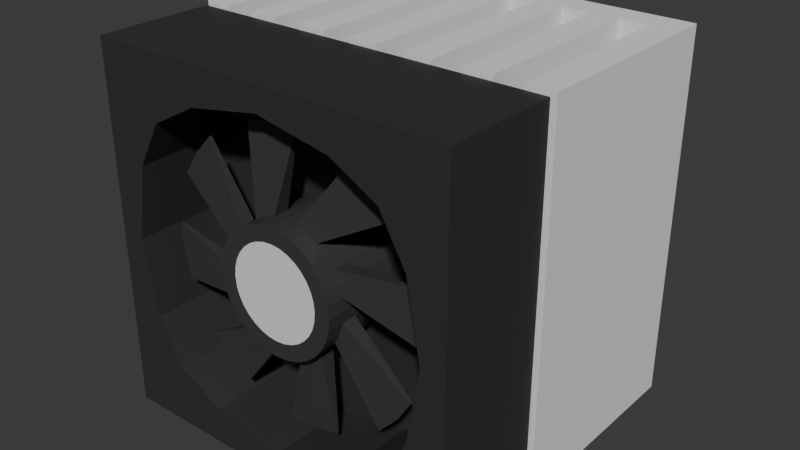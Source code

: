 # Source: cpu_fan01.blend  (saved by Blender 4.3.34; exported with 4.5.12 LTS)
import bpy
from mathutils import Matrix  # noqa: F401  (used for matrix-valued properties, if any)

bpy.ops.wm.read_factory_settings(use_empty=True)
scene = bpy.context.scene
scene.name = 'Scene'

# ---- collections
col_collection = bpy.data.collections.new('Collection'); scene.collection.children.link(col_collection)

# ---- materials (node trees are filled in below, after node groups)
mat_material_001 = bpy.data.materials.new('Material.001')
mat_material = bpy.data.materials.new('Material')
mat_material_002 = bpy.data.materials.new('Material.002')

# ---- material node trees
mat_material_001.use_nodes = True; mat_material_001.node_tree.nodes.clear()
_N = mat_material_001.node_tree.nodes; _L = mat_material_001.node_tree.links
n0 = _N.new('ShaderNodeBsdfPrincipled'); n0.name = 'Principled BSDF'; n0.location = (10, 300)
n0.inputs[0].default_value = (0.0339, 0.0339, 0.0339, 1.0)
n1 = _N.new('ShaderNodeOutputMaterial'); n1.name = 'Material Output'; n1.location = (300, 300)
_L.new(n0.outputs[0], n1.inputs[0])
n1.is_active_output = True
mat_material.use_nodes = True; mat_material.node_tree.nodes.clear()
_N = mat_material.node_tree.nodes; _L = mat_material.node_tree.links
n0 = _N.new('ShaderNodeBsdfPrincipled'); n0.name = 'Principled BSDF'; n0.location = (10, 300)
n0.inputs[0].default_value = (0.04477, 0.04477, 0.04477, 1.0)
n1 = _N.new('ShaderNodeOutputMaterial'); n1.name = 'Material Output'; n1.location = (300, 300)
_L.new(n0.outputs[0], n1.inputs[0])
n1.is_active_output = True
mat_material_002.use_nodes = True; mat_material_002.node_tree.nodes.clear()
_N = mat_material_002.node_tree.nodes; _L = mat_material_002.node_tree.links
n0 = _N.new('ShaderNodeBsdfPrincipled'); n0.name = 'Principled BSDF'; n0.location = (10, 300)
n1 = _N.new('ShaderNodeOutputMaterial'); n1.name = 'Material Output'; n1.location = (300, 300)
_L.new(n0.outputs[0], n1.inputs[0])
n1.is_active_output = True

# ---- world
world_world = bpy.data.worlds.new('World'); scene.world = world_world
world_world.use_nodes = True; world_world.node_tree.nodes.clear()
_N = world_world.node_tree.nodes; _L = world_world.node_tree.links
n0 = _N.new('ShaderNodeOutputWorld'); n0.name = 'World Output'; n0.location = (300, 300)
n1 = _N.new('ShaderNodeBackground'); n1.name = 'Background'; n1.location = (10, 300)
n1.inputs[0].default_value = (0.05088, 0.05088, 0.05088, 1.0)
_L.new(n1.outputs[0], n0.inputs[0])
n0.is_active_output = True
world_world.color = (0.05088, 0.05088, 0.05088)
world_world.sun_shadow_jitter_overblur = 0.0

# ---- meshes
me_cube = bpy.data.meshes.new('Cube')
me_cube.from_pydata([(-1.0, 0.004135, -1.0), (-1.0, 0.004135, 1.0), (-1.0, 0.1517, -1.0), (-1.0, 0.1517, 1.0), (1.0, 0.004135, -1.0), (1.0, 0.004135, 1.0), (1.0, 0.1517, -1.0), (1.0, 0.1517, 1.0), (0.8462, 0.1517, -1.0), (0.6923, 0.1517, -1.0), (0.5385, 0.1517, -1.0), (0.3846, 0.1517, -1.0), (0.2308, 0.1517, -1.0), (0.07692, 0.1517, -1.0), (-0.07692, 0.1517, -1.0), (-0.2308, 0.1517, -1.0), (-0.3846, 0.1517, -1.0), (-0.5385, 0.1517, -1.0), (-0.6923, 0.1517, -1.0), (-0.8462, 0.1517, -1.0), (-0.8462, 0.1517, 1.0), (-0.6923, 0.1517, 1.0), (-0.5385, 0.1517, 1.0), (-0.3846, 0.1517, 1.0), (-0.2308, 0.1517, 1.0), (-0.07692, 0.1517, 1.0), (0.07692, 0.1517, 1.0), (0.2308, 0.1517, 1.0), (0.3846, 0.1517, 1.0), (0.5385, 0.1517, 1.0), (0.6923, 0.1517, 1.0), (0.8462, 0.1517, 1.0), (-0.8462, 0.004135, -1.0), (-0.6923, 0.004135, -1.0), (-0.5385, 0.004135, -1.0), (-0.3846, 0.004135, -1.0), (-0.2308, 0.004135, -1.0), (-0.07692, 0.004135, -1.0), (0.07692, 0.004135, -1.0), (0.2308, 0.004135, -1.0), (0.3846, 0.004135, -1.0), (0.5385, 0.004135, -1.0), (0.6923, 0.004135, -1.0), (0.8462, 0.004135, -1.0), (0.8462, 0.004135, 1.0), (0.6923, 0.004135, 1.0), (0.5385, 0.004135, 1.0), (0.3846, 0.004135, 1.0), (0.2308, 0.004135, 1.0), (0.07692, 0.004135, 1.0), (-0.07692, 0.004135, 1.0), (-0.2308, 0.004135, 1.0), (-0.3846, 0.004135, 1.0), (-0.5385, 0.004135, 1.0), (-0.6923, 0.004135, 1.0), (-0.8462, 0.004135, 1.0), (-1.0, -0.9452, -1.0), (-1.0, -0.9452, 1.0), (1.0, -0.9452, 1.0), (1.0, -0.9452, -1.0), (0.8462, -0.9452, -1.0), (-0.8462, -0.9452, 1.0), (-0.8462, -0.9452, -1.0), (-0.6923, -0.9452, -1.0), (-0.5385, -0.9452, -1.0), (-0.3846, -0.9452, -1.0), (-0.2308, -0.9452, -1.0), (-0.07692, -0.9452, -1.0), (0.07692, -0.9452, -1.0), (0.2308, -0.9452, -1.0), (0.3846, -0.9452, -1.0), (0.5385, -0.9452, -1.0), (0.6923, -0.9452, -1.0), (0.8462, -0.9452, 1.0), (0.6923, -0.9452, 1.0), (0.5385, -0.9452, 1.0), (0.3846, -0.9452, 1.0), (0.2308, -0.9452, 1.0), (0.07692, -0.9452, 1.0), (-0.07692, -0.9452, 1.0), (-0.2308, -0.9452, 1.0), (-0.3846, -0.9452, 1.0), (-0.5385, -0.9452, 1.0), (-0.6923, -0.9452, 1.0)], [], [(0, 1, 3, 2), (8, 31, 7, 6), (6, 7, 5, 4), (45, 46, 75, 74), (8, 6, 4, 43), (20, 3, 1, 55), (7, 31, 44, 5), (31, 30, 45, 44), (30, 29, 46, 45), (29, 28, 47, 46), (28, 27, 48, 47), (27, 26, 49, 48), (26, 25, 50, 49), (25, 24, 51, 50), (24, 23, 52, 51), (23, 22, 53, 52), (22, 21, 54, 53), (21, 20, 55, 54), (2, 19, 32, 0), (19, 18, 33, 32), (18, 17, 34, 33), (17, 16, 35, 34), (16, 15, 36, 35), (15, 14, 37, 36), (14, 13, 38, 37), (13, 12, 39, 38), (12, 11, 40, 39), (11, 10, 41, 40), (10, 9, 42, 41), (9, 8, 43, 42), (50, 37, 67, 79), (43, 44, 45, 42), (0, 32, 62, 56), (41, 46, 47, 40), (4, 5, 58, 59), (39, 48, 49, 38), (38, 49, 78, 68), (37, 50, 51, 36), (5, 44, 73, 58), (35, 52, 53, 34), (48, 39, 69, 77), (33, 54, 55, 32), (2, 3, 20, 19), (19, 20, 21, 18), (18, 21, 22, 17), (17, 22, 23, 16), (16, 23, 24, 15), (15, 24, 25, 14), (14, 25, 26, 13), (13, 26, 27, 12), (12, 27, 28, 11), (11, 28, 29, 10), (10, 29, 30, 9), (9, 30, 31, 8), (62, 61, 57, 56), (59, 58, 73, 60), (72, 74, 75, 71), (70, 76, 77, 69), (68, 78, 79, 67), (66, 80, 81, 65), (64, 82, 83, 63), (43, 4, 59, 60), (36, 51, 80, 66), (55, 1, 57, 61), (33, 34, 64, 63), (52, 35, 65, 81), (47, 48, 77, 76), (34, 53, 82, 64), (35, 36, 66, 65), (54, 33, 63, 83), (49, 50, 79, 78), (1, 0, 56, 57), (32, 55, 61, 62), (37, 38, 68, 67), (51, 52, 81, 80), (44, 43, 60, 73), (39, 40, 70, 69), (53, 54, 83, 82), (42, 45, 74, 72), (46, 41, 71, 75), (41, 42, 72, 71), (40, 47, 76, 70)])
_uv = me_cube.uv_layers.new(name='UVMap')
_uv.uv.foreach_set('vector', [0.375, 0.0, 0.625, 0.0, 0.625, 0.25, 0.375, 0.25, 0.375, 0.4808, 0.625, 0.4808, 0.625, 0.5, 0.375, 0.5, 0.375, 0.5, 0.625, 0.5, 0.625, 0.75, 0.375, 0.75, 0.6635, 0.75, 0.6827, 0.75, 0.6827, 0.75, 0.6635, 0.75, 0.3558, 0.5, 0.375, 0.5, 0.375, 0.75, 0.3558, 0.75, 0.8558, 0.5, 0.875, 0.5, 0.875, 0.75, 0.8558, 0.75, 0.625, 0.5, 0.6442, 0.5, 0.6442, 0.75, 0.625, 0.75, 0.6442, 0.5, 0.6635, 0.5, 0.6635, 0.75, 0.6442, 0.75, 0.6635, 0.5, 0.6827, 0.5, 0.6827, 0.75, 0.6635, 0.75, 0.6827, 0.5, 0.7019, 0.5, 0.7019, 0.75, 0.6827, 0.75, 0.7019, 0.5, 0.7212, 0.5, 0.7212, 0.75, 0.7019, 0.75, 0.7212, 0.5, 0.7404, 0.5, 0.7404, 0.75, 0.7212, 0.75, 0.7404, 0.5, 0.7596, 0.5, 0.7596, 0.75, 0.7404, 0.75, 0.7596, 0.5, 0.7788, 0.5, 0.7788, 0.75, 0.7596, 0.75, 0.7788, 0.5, 0.7981, 0.5, 0.7981, 0.75, 0.7788, 0.75, 0.7981, 0.5, 0.8173, 0.5, 0.8173, 0.75, 0.7981, 0.75, 0.8173, 0.5, 0.8365, 0.5, 0.8365, 0.75, 0.8173, 0.75, 0.8365, 0.5, 0.8558, 0.5, 0.8558, 0.75, 0.8365, 0.75, 0.125, 0.5, 0.1442, 0.5, 0.1442, 0.75, 0.125, 0.75, 0.1442, 0.5, 0.1635, 0.5, 0.1635, 0.75, 0.1442, 0.75, 0.1635, 0.5, 0.1827, 0.5, 0.1827, 0.75, 0.1635, 0.75, 0.1827, 0.5, 0.2019, 0.5, 0.2019, 0.75, 0.1827, 0.75, 0.2019, 0.5, 0.2212, 0.5, 0.2212, 0.75, 0.2019, 0.75, 0.2212, 0.5, 0.2404, 0.5, 0.2404, 0.75, 0.2212, 0.75, 0.2404, 0.5, 0.2596, 0.5, 0.2596, 0.75, 0.2404, 0.75, 0.2596, 0.5, 0.2788, 0.5, 0.2788, 0.75, 0.2596, 0.75, 0.2788, 0.5, 0.2981, 0.5, 0.2981, 0.75, 0.2788, 0.75, 0.2981, 0.5, 0.3173, 0.5, 0.3173, 0.75, 0.2981, 0.75, 0.3173, 0.5, 0.3365, 0.5, 0.3365, 0.75, 0.3173, 0.75, 0.3365, 0.5, 0.3558, 0.5, 0.3558, 0.75, 0.3365, 0.75, 0.625, 0.8846, 0.375, 0.8846, 0.375, 0.8846, 0.625, 0.8846, 0.375, 0.7692, 0.625, 0.7692, 0.625, 0.7885, 0.375, 0.7885, 0.125, 0.75, 0.1442, 0.75, 0.1442, 0.75, 0.125, 0.75, 0.375, 0.8077, 0.625, 0.8077, 0.625, 0.8269, 0.375, 0.8269, 0.375, 0.75, 0.625, 0.75, 0.625, 0.75, 0.375, 0.75, 0.375, 0.8462, 0.625, 0.8462, 0.625, 0.8654, 0.375, 0.8654, 0.375, 0.8654, 0.625, 0.8654, 0.625, 0.8654, 0.375, 0.8654, 0.375, 0.8846, 0.625, 0.8846, 0.625, 0.9038, 0.375, 0.9038, 0.625, 0.75, 0.6442, 0.75, 0.6442, 0.75, 0.625, 0.75, 0.375, 0.9231, 0.625, 0.9231, 0.625, 0.9423, 0.375, 0.9423, 0.625, 0.8462, 0.375, 0.8462, 0.375, 0.8462, 0.625, 0.8462, 0.375, 0.9615, 0.625, 0.9615, 0.625, 0.9808, 0.375, 0.9808, 0.375, 0.25, 0.625, 0.25, 0.625, 0.2692, 0.375, 0.2692, 0.375, 0.2692, 0.625, 0.2692, 0.625, 0.2885, 0.375, 0.2885, 0.375, 0.2885, 0.625, 0.2885, 0.625, 0.3077, 0.375, 0.3077, 0.375, 0.3077, 0.625, 0.3077, 0.625, 0.3269, 0.375, 0.3269, 0.375, 0.3269, 0.625, 0.3269, 0.625, 0.3462, 0.375, 0.3462, 0.375, 0.3462, 0.625, 0.3462, 0.625, 0.3654, 0.375, 0.3654, 0.375, 0.3654, 0.625, 0.3654, 0.625, 0.3846, 0.375, 0.3846, 0.375, 0.3846, 0.625, 0.3846, 0.625, 0.4038, 0.375, 0.4038, 0.375, 0.4038, 0.625, 0.4038, 0.625, 0.4231, 0.375, 0.4231, 0.375, 0.4231, 0.625, 0.4231, 0.625, 0.4423, 0.375, 0.4423, 0.375, 0.4423, 0.625, 0.4423, 0.625, 0.4615, 0.375, 0.4615, 0.375, 0.4615, 0.625, 0.4615, 0.625, 0.4808, 0.375, 0.4808, 0.375, 0.9808, 0.625, 0.9808, 0.625, 1.0, 0.375, 1.0, 0.375, 0.75, 0.625, 0.75, 0.625, 0.7692, 0.375, 0.7692, 0.375, 0.7885, 0.625, 0.7885, 0.625, 0.8077, 0.375, 0.8077, 0.375, 0.8269, 0.625, 0.8269, 0.625, 0.8462, 0.375, 0.8462, 0.375, 0.8654, 0.625, 0.8654, 0.625, 0.8846, 0.375, 0.8846, 0.375, 0.9038, 0.625, 0.9038, 0.625, 0.9231, 0.375, 0.9231, 0.375, 0.9423, 0.625, 0.9423, 0.625, 0.9615, 0.375, 0.9615, 0.3558, 0.75, 0.375, 0.75, 0.375, 0.75, 0.3558, 0.75, 0.375, 0.9038, 0.625, 0.9038, 0.625, 0.9038, 0.375, 0.9038, 0.8558, 0.75, 0.875, 0.75, 0.875, 0.75, 0.8558, 0.75, 0.1635, 0.75, 0.1827, 0.75, 0.1827, 0.75, 0.1635, 0.75, 0.625, 0.9231, 0.375, 0.9231, 0.375, 0.9231, 0.625, 0.9231, 0.7019, 0.75, 0.7212, 0.75, 0.7212, 0.75, 0.7019, 0.75, 0.375, 0.9423, 0.625, 0.9423, 0.625, 0.9423, 0.375, 0.9423, 0.2019, 0.75, 0.2212, 0.75, 0.2212, 0.75, 0.2019, 0.75, 0.625, 0.9615, 0.375, 0.9615, 0.375, 0.9615, 0.625, 0.9615, 0.7404, 0.75, 0.7596, 0.75, 0.7596, 0.75, 0.7404, 0.75, 0.625, 0.0, 0.375, 0.0, 0.375, 0.0, 0.625, 0.0, 0.375, 0.9808, 0.625, 0.9808, 0.625, 0.9808, 0.375, 0.9808, 0.2404, 0.75, 0.2596, 0.75, 0.2596, 0.75, 0.2404, 0.75, 0.7788, 0.75, 0.7981, 0.75, 0.7981, 0.75, 0.7788, 0.75, 0.625, 0.7692, 0.375, 0.7692, 0.375, 0.7692, 0.625, 0.7692, 0.2788, 0.75, 0.2981, 0.75, 0.2981, 0.75, 0.2788, 0.75, 0.8173, 0.75, 0.8365, 0.75, 0.8365, 0.75, 0.8173, 0.75, 0.375, 0.7885, 0.625, 0.7885, 0.625, 0.7885, 0.375, 0.7885, 0.625, 0.8077, 0.375, 0.8077, 0.375, 0.8077, 0.625, 0.8077, 0.3173, 0.75, 0.3365, 0.75, 0.3365, 0.75, 0.3173, 0.75, 0.375, 0.8269, 0.625, 0.8269, 0.625, 0.8269, 0.375, 0.8269])
me_cube.update()
me_cube_001 = bpy.data.meshes.new('Cube.001')
me_cube_001.from_pydata([(-1.0, -0.519, 1.0), (-1.0, -0.3502, 1.0), (0.0, -0.3502, 1.0), (0.0, -0.519, 1.0), (-1.0, -0.519, 0.0), (-1.0, -0.3502, 0.0), (0.6581, -0.519, -0.6581), (0.0, -0.3502, 0.0), (-0.5062, -0.519, 1.0), (-1.0, -0.519, 0.5177), (1.0, -0.519, 1.0), (1.0, -0.3502, 1.0), (1.0, -0.519, 0.0), (1.0, -0.3502, 0.0), (0.5062, -0.519, 1.0), (1.0, -0.519, 0.5177), (-1.0, -0.519, -1.0), (-1.0, -0.3502, -1.0), (0.0, -0.3502, -1.0), (0.0, -0.519, -1.0), (-0.5062, -0.519, -1.0), (-1.0, -0.519, -0.5177), (1.0, -0.519, -1.0), (1.0, -0.3502, -1.0), (0.5062, -0.519, -1.0), (1.0, -0.519, -0.5177), (-0.7965, -0.519, 0.4123), (-0.4032, -0.519, 0.7965), (3.089e-08, -0.519, 0.8704), (3.089e-08, -0.519, 1.713e-09), (-0.8704, -0.519, 1.713e-09), (0.7965, -0.519, 0.4123), (0.4032, -0.519, 0.7965), (0.8704, -0.519, 1.713e-09), (-0.7965, -0.519, -0.4123), (-0.4032, -0.519, -0.7965), (3.089e-08, -0.519, -0.8704), (0.7965, -0.519, -0.4123), (0.4032, -0.519, -0.7965), (-0.6581, -0.519, 0.6581), (0.6581, -0.519, 0.6581), (-0.6581, -0.519, -0.6581), (-1.0, -0.9856, 0.5177), (-1.0, -0.9856, 1.0), (-0.5062, -0.9856, 1.0), (-0.4032, -0.9856, 0.7965), (-0.8704, -0.9856, 0.8704), (0.0, -0.9856, 1.0), (-1.0, -0.9856, 0.0), (0.8704, -0.9856, 0.8704), (1.0, -0.9856, 1.0), (1.0, -0.9856, 0.5177), (0.5062, -0.9856, 1.0), (0.4032, -0.9856, 0.7965), (1.0, -0.9856, 0.0), (0.4032, -0.9856, -0.7965), (0.5062, -0.9856, -1.0), (-1.0, -0.9856, -0.5177), (-1.0, -0.9856, -1.0), (-0.5062, -0.9856, -1.0), (1.0, -0.9856, -1.0), (0.8704, -0.9856, -0.8704), (0.0, -0.9856, -1.0), (0.8704, -0.9856, 1.713e-09), (1.0, -0.9856, -0.5177), (0.7965, -0.9856, 0.4123), (-0.7965, -0.9856, 0.4123), (3.089e-08, -0.9856, 0.8704), (-0.8704, -0.9856, 1.713e-09), (-0.6581, -0.9856, 0.6581), (0.6581, -0.9856, 0.6581), (-0.7965, -0.9856, -0.4123), (-0.8704, -0.9856, -0.8704), (-0.4032, -0.9856, -0.7965), (3.089e-08, -0.9856, -0.8704), (-0.6581, -0.9856, -0.6581), (0.7965, -0.9856, -0.4123), (0.6581, -0.9856, -0.6581)], [], [(4, 9, 0, 1, 5), (15, 10, 50, 51), (2, 1, 0, 8, 3), (5, 1, 2, 7), (28, 32, 53, 67), (12, 13, 11, 10, 15), (16, 20, 59, 58), (2, 3, 14, 10, 11), (13, 7, 2, 11), (0, 9, 42, 43), (4, 5, 17, 16, 21), (6, 38, 55, 77), (18, 19, 20, 16, 17), (5, 7, 18, 17), (33, 37, 76, 63), (12, 25, 22, 23, 13), (9, 4, 48, 42), (18, 23, 22, 24, 19), (13, 23, 18, 7), (21, 16, 58, 57), (29, 39, 26, 30), (38, 36, 74, 55), (29, 40, 32, 28), (24, 22, 60, 56), (29, 41, 35, 36), (3, 8, 44, 47), (29, 36, 38, 6), (26, 39, 69, 66), (39, 27, 45, 69), (12, 15, 51, 54), (22, 25, 64, 60), (37, 6, 77, 76), (30, 26, 66, 68), (14, 3, 47, 52), (35, 41, 75, 73), (27, 28, 67, 45), (34, 30, 68, 71), (4, 21, 57, 48), (6, 37, 33, 29), (39, 29, 28, 27), (36, 35, 73, 74), (20, 19, 62, 59), (41, 29, 30, 34), (40, 29, 33, 31), (62, 56, 55, 74), (47, 44, 45, 67), (59, 62, 74, 73), (57, 58, 72, 71), (44, 43, 46, 45), (50, 52, 53, 49), (56, 60, 61, 55), (54, 51, 65, 63), (66, 69, 46), (65, 49, 70), (71, 72, 75), (76, 77, 61), (48, 57, 71, 68), (42, 48, 68, 66), (58, 59, 73, 72), (64, 54, 63, 76), (60, 64, 76, 61), (51, 50, 49, 65), (52, 47, 67, 53), (43, 42, 66, 46), (61, 77, 55), (46, 69, 45), (75, 72, 73), (70, 49, 53), (19, 24, 56, 62), (31, 33, 63, 65), (40, 31, 65, 70), (25, 12, 54, 64), (8, 0, 43, 44), (32, 40, 70, 53), (41, 34, 71, 75), (10, 14, 52, 50)])
_uv = me_cube_001.uv_layers.new(name='UVMap')
_uv.uv.foreach_set('vector', [0.5, 0.0, 0.5647, 0.0, 0.625, 0.0, 0.625, 0.25, 0.5, 0.25, 0.5647, 0.0, 0.625, 0.0, 0.625, 0.0, 0.5647, 0.0, 0.75, 0.5, 0.875, 0.5, 0.875, 0.75, 0.8133, 0.75, 0.75, 0.75, 0.5, 0.25, 0.625, 0.25, 0.625, 0.375, 0.5, 0.375, 0.625, 0.875, 0.625, 0.9383, 0.625, 0.9383, 0.625, 0.875, 0.5, 0.0, 0.5, 0.25, 0.625, 0.25, 0.625, 0.0, 0.5647, 0.0, 0.875, 0.75, 0.8133, 0.75, 0.8133, 0.75, 0.875, 0.75, 0.75, 0.5, 0.75, 0.75, 0.8133, 0.75, 0.875, 0.75, 0.875, 0.5, 0.5, 0.25, 0.5, 0.375, 0.625, 0.375, 0.625, 0.25, 0.625, 0.0, 0.5647, 0.0, 0.5647, 0.0, 0.625, 0.0, 0.5, 0.0, 0.5, 0.25, 0.625, 0.25, 0.625, 0.0, 0.5647, 0.0, 0.5945, 0.9695, 0.625, 0.9383, 0.625, 0.9383, 0.5945, 0.9695, 0.75, 0.5, 0.75, 0.75, 0.8133, 0.75, 0.875, 0.75, 0.875, 0.5, 0.5, 0.25, 0.5, 0.375, 0.625, 0.375, 0.625, 0.25, 0.5, 1.0, 0.5647, 1.0, 0.5647, 1.0, 0.5, 1.0, 0.5, 0.0, 0.5647, 0.0, 0.625, 0.0, 0.625, 0.25, 0.5, 0.25, 0.5647, 0.0, 0.5, 0.0, 0.5, 0.0, 0.5647, 0.0, 0.75, 0.5, 0.875, 0.5, 0.875, 0.75, 0.8133, 0.75, 0.75, 0.75, 0.5, 0.25, 0.625, 0.25, 0.625, 0.375, 0.5, 0.375, 0.5647, 0.0, 0.625, 0.0, 0.625, 0.0, 0.5647, 0.0, 0.5, 0.875, 0.5945, 0.9695, 0.5647, 1.0, 0.5, 1.0, 0.625, 0.9383, 0.625, 0.875, 0.625, 0.875, 0.625, 0.9383, 0.5, 0.875, 0.5945, 0.9695, 0.625, 0.9383, 0.625, 0.875, 0.8133, 0.75, 0.875, 0.75, 0.875, 0.75, 0.8133, 0.75, 0.5, 0.875, 0.5945, 0.9695, 0.625, 0.9383, 0.625, 0.875, 0.75, 0.75, 0.8133, 0.75, 0.8133, 0.75, 0.75, 0.75, 0.5, 0.875, 0.625, 0.875, 0.625, 0.9383, 0.5945, 0.9695, 0.5647, 1.0, 0.5945, 0.9695, 0.5945, 0.9695, 0.5647, 1.0, 0.5945, 0.9695, 0.625, 0.9383, 0.625, 0.9383, 0.5945, 0.9695, 0.5, 0.0, 0.5647, 0.0, 0.5647, 0.0, 0.5, 0.0, 0.625, 0.0, 0.5647, 0.0, 0.5647, 0.0, 0.625, 0.0, 0.5647, 1.0, 0.5945, 0.9695, 0.5945, 0.9695, 0.5647, 1.0, 0.5, 1.0, 0.5647, 1.0, 0.5647, 1.0, 0.5, 1.0, 0.8133, 0.75, 0.75, 0.75, 0.75, 0.75, 0.8133, 0.75, 0.625, 0.9383, 0.5945, 0.9695, 0.5945, 0.9695, 0.625, 0.9383, 0.625, 0.9383, 0.625, 0.875, 0.625, 0.875, 0.625, 0.9383, 0.5647, 1.0, 0.5, 1.0, 0.5, 1.0, 0.5647, 1.0, 0.5, 0.0, 0.5647, 0.0, 0.5647, 0.0, 0.5, 0.0, 0.5945, 0.9695, 0.5647, 1.0, 0.5, 1.0, 0.5, 0.875, 0.5945, 0.9695, 0.5, 0.875, 0.625, 0.875, 0.625, 0.9383, 0.625, 0.875, 0.625, 0.9383, 0.625, 0.9383, 0.625, 0.875, 0.8133, 0.75, 0.75, 0.75, 0.75, 0.75, 0.8133, 0.75, 0.5945, 0.9695, 0.5, 0.875, 0.5, 1.0, 0.5647, 1.0, 0.5945, 0.9695, 0.5, 0.875, 0.5, 1.0, 0.5647, 1.0, 0.75, 0.75, 0.8133, 0.75, 0.8133, 0.75, 0.75, 0.75, 0.75, 0.75, 0.8133, 0.75, 0.8133, 0.75, 0.75, 0.75, 0.8133, 0.75, 0.75, 0.75, 0.75, 0.75, 0.8133, 0.75, 0.5647, 0.0, 0.625, 0.0, 0.625, 0.0, 0.5647, 0.0, 0.8133, 0.75, 0.875, 0.75, 0.875, 0.75, 0.8133, 0.75, 0.875, 0.75, 0.8133, 0.75, 0.8133, 0.75, 0.875, 0.75, 0.8133, 0.75, 0.875, 0.75, 0.875, 0.75, 0.8133, 0.75, 0.5, 0.0, 0.5647, 0.0, 0.5647, 0.0, 0.5, 0.0, 0.5647, 1.0, 0.5945, 0.9695, 0.625, 1.0, 0.5647, 1.0, 0.625, 1.0, 0.5945, 0.9695, 0.5647, 1.0, 0.625, 1.0, 0.5945, 0.9695, 0.5647, 1.0, 0.5945, 0.9695, 0.625, 1.0, 0.5, 0.0, 0.5647, 0.0, 0.5647, 0.0, 0.5, 0.0, 0.5647, 0.0, 0.5, 0.0, 0.5, 0.0, 0.5647, 0.0, 0.875, 0.75, 0.8133, 0.75, 0.8133, 0.75, 0.875, 0.75, 0.5647, 0.0, 0.5, 0.0, 0.5, 0.0, 0.5647, 0.0, 0.625, 0.0, 0.5647, 0.0, 0.5647, 0.0, 0.625, 0.0, 0.5647, 0.0, 0.625, 0.0, 0.625, 0.0, 0.5647, 0.0, 0.8133, 0.75, 0.75, 0.75, 0.75, 0.75, 0.8133, 0.75, 0.625, 0.0, 0.5647, 0.0, 0.5647, 0.0, 0.625, 0.0, 0.625, 1.0, 0.5945, 0.9695, 0.625, 0.9383, 0.625, 1.0, 0.5945, 0.9695, 0.625, 0.9383, 0.5945, 0.9695, 0.625, 1.0, 0.625, 0.9383, 0.5945, 0.9695, 0.625, 1.0, 0.625, 0.9383, 0.75, 0.75, 0.8133, 0.75, 0.8133, 0.75, 0.75, 0.75, 0.5647, 1.0, 0.5, 1.0, 0.5, 1.0, 0.5647, 1.0, 0.5945, 0.9695, 0.5647, 1.0, 0.5647, 1.0, 0.5945, 0.9695, 0.5647, 0.0, 0.5, 0.0, 0.5, 0.0, 0.5647, 0.0, 0.8133, 0.75, 0.875, 0.75, 0.875, 0.75, 0.8133, 0.75, 0.625, 0.9383, 0.5945, 0.9695, 0.5945, 0.9695, 0.625, 0.9383, 0.5945, 0.9695, 0.5647, 1.0, 0.5647, 1.0, 0.5945, 0.9695, 0.875, 0.75, 0.8133, 0.75, 0.8133, 0.75, 0.875, 0.75])
me_cube_001.materials.append(mat_material_001)
me_cube_001.update()
me_cylinder = bpy.data.meshes.new('Cylinder')
me_cylinder.from_pydata([(0.0, 1.0, -1.0), (0.0, 1.0, -0.7352), (0.1951, 0.9808, -1.0), (0.1951, 0.9808, -0.7352), (0.3827, 0.9239, -1.0), (0.3827, 0.9239, -0.7352), (0.5556, 0.8315, -1.0), (0.5556, 0.8315, -0.7352), (0.7071, 0.7071, -1.0), (0.7071, 0.7071, -0.7352), (0.8315, 0.5556, -1.0), (0.8315, 0.5556, -0.7352), (0.9239, 0.3827, -1.0), (0.9239, 0.3827, -0.7352), (0.9808, 0.1951, -1.0), (0.9808, 0.1951, -0.7352), (1.0, 0.0, -1.0), (1.0, -7.585e-08, -0.7352), (0.9808, -0.1951, -1.0), (0.9808, -0.1951, -0.7352), (0.9239, -0.3827, -1.0), (0.9239, -0.3827, -0.7352), (0.8315, -0.5556, -1.0), (0.8315, -0.5556, -0.7352), (0.7071, -0.7071, -1.0), (0.7071, -0.7071, -0.7352), (0.5556, -0.8315, -1.0), (0.5556, -0.8315, -0.7352), (0.3827, -0.9239, -1.0), (0.3827, -0.9239, -0.7352), (0.1951, -0.9808, -1.0), (0.1951, -0.9808, -0.7352), (0.0, -1.0, -1.0), (0.0, -1.0, -0.7352), (-0.1951, -0.9808, -1.0), (-0.1951, -0.9808, -0.7352), (-0.3827, -0.9239, -1.0), (-0.3827, -0.9239, -0.7352), (-0.5556, -0.8315, -1.0), (-0.5556, -0.8315, -0.7352), (-0.7071, -0.7071, -1.0), (-0.7071, -0.7071, -0.7352), (-0.8315, -0.5556, -1.0), (-0.8315, -0.5556, -0.7352), (-0.9239, -0.3827, -1.0), (-0.9239, -0.3827, -0.7352), (-0.9808, -0.1951, -1.0), (-0.9808, -0.1951, -0.7352), (-1.0, 0.0, -1.0), (-1.0, -7.585e-08, -0.7352), (-0.9808, 0.1951, -1.0), (-0.9808, 0.1951, -0.7352), (-0.9239, 0.3827, -1.0), (-0.9239, 0.3827, -0.7352), (-0.8315, 0.5556, -1.0), (-0.8315, 0.5556, -0.7352), (-0.7071, 0.7071, -1.0), (-0.7071, 0.7071, -0.7352), (-0.5556, 0.8315, -1.0), (-0.5556, 0.8315, -0.7352), (-0.3827, 0.9239, -1.0), (-0.3827, 0.9239, -0.7352), (-0.1951, 0.9808, -1.0), (-0.1951, 0.9808, -0.7352), (1.037, 2.047, -0.8475), (1.037, 2.047, -0.8877), (1.417, 1.805, -0.8877), (1.417, 1.805, -0.8475), (1.742, 1.494, -0.8877), (1.742, 1.494, -0.8475), (2.181, 0.7141, -0.8475), (2.181, 0.7141, -0.8877), (2.278, 0.2749, -0.8877), (2.278, 0.2749, -0.8475), (2.288, -0.1749, -0.8877), (2.288, -0.1749, -0.8475), (2.047, -1.037, -0.8475), (2.047, -1.037, -0.8877), (1.805, -1.417, -0.8877), (1.805, -1.417, -0.8475), (1.494, -1.742, -0.8877), (1.494, -1.742, -0.8475), (0.7141, -2.181, -0.8475), (0.7141, -2.181, -0.8877), (0.2749, -2.278, -0.8877), (0.2749, -2.278, -0.8475), (-0.1749, -2.288, -0.8877), (-0.1749, -2.288, -0.8475), (-1.037, -2.047, -0.8475), (-1.037, -2.047, -0.8877), (-1.417, -1.805, -0.8877), (-1.417, -1.805, -0.8475), (-1.742, -1.494, -0.8877), (-1.742, -1.494, -0.8475), (-2.181, -0.7141, -0.8475), (-2.181, -0.7141, -0.8877), (-2.278, -0.2749, -0.8877), (-2.278, -0.2749, -0.8475), (-2.288, 0.1749, -0.8877), (-2.288, 0.1749, -0.8475), (-2.047, 1.037, -0.8475), (-2.047, 1.037, -0.8877), (-1.805, 1.417, -0.8877), (-1.805, 1.417, -0.8475), (-1.494, 1.742, -0.8877), (-1.494, 1.742, -0.8475), (-0.7141, 2.181, -0.8475), (-0.7141, 2.181, -0.8877), (-0.2749, 2.278, -0.8877), (-0.2749, 2.278, -0.8475), (0.1749, 2.288, -0.8877), (0.1749, 2.288, -0.8475), (0.1951, 0.9808, -0.4468), (2.428e-09, 1.0, -0.4468), (0.3827, 0.9239, -0.4468), (0.5556, 0.8315, -0.4468), (0.7071, 0.7071, -0.4468), (0.8315, 0.5556, -0.4468), (0.9239, 0.3827, -0.4468), (0.9808, 0.1951, -0.4468), (1.0, -7.585e-08, -0.4468), (0.9808, -0.1951, -0.4468), (0.9239, -0.3827, -0.4468), (0.8315, -0.5556, -0.4468), (0.7071, -0.7071, -0.4468), (0.5556, -0.8315, -0.4468), (0.3827, -0.9239, -0.4468), (0.1951, -0.9808, -0.4468), (2.428e-09, -1.0, -0.4468), (-0.1951, -0.9808, -0.4468), (-0.3827, -0.9239, -0.4468), (-0.5556, -0.8315, -0.4468), (-0.7071, -0.7071, -0.4468), (-0.8315, -0.5556, -0.4468), (-0.9239, -0.3827, -0.4468), (-0.9808, -0.1951, -0.4468), (-1.0, -7.585e-08, -0.4468), (-0.9808, 0.1951, -0.4468), (-0.9239, 0.3827, -0.4468), (-0.8315, 0.5556, -0.4468), (-0.7071, 0.7071, -0.4468), (-0.5556, 0.8315, -0.4468), (-0.3827, 0.9239, -0.4468), (-0.1951, 0.9808, -0.4468), (-2.001e-08, 1.0, -2.188), (0.1951, 0.9808, -2.188), (0.3827, 0.9239, -2.188), (0.5556, 0.8315, -2.188), (0.7071, 0.7071, -2.188), (0.8315, 0.5556, -2.188), (0.9239, 0.3827, -2.188), (0.9808, 0.1951, -2.188), (1.0, 7.105e-15, -2.188), (0.9808, -0.1951, -2.188), (0.9239, -0.3827, -2.188), (0.8315, -0.5556, -2.188), (0.7071, -0.7071, -2.188), (0.5556, -0.8315, -2.188), (0.3827, -0.9239, -2.188), (0.1951, -0.9808, -2.188), (-2.001e-08, -1.0, -2.188), (-0.1951, -0.9808, -2.188), (-0.3827, -0.9239, -2.188), (-0.5556, -0.8315, -2.188), (-0.7071, -0.7071, -2.188), (-0.8315, -0.5556, -2.188), (-0.9239, -0.3827, -2.188), (-0.9808, -0.1951, -2.188), (-1.0, 7.105e-15, -2.188), (-0.9808, 0.1951, -2.188), (-0.9239, 0.3827, -2.188), (-0.8315, 0.5556, -2.188), (-0.7071, 0.7071, -2.188), (-0.5556, 0.8315, -2.188), (-0.3827, 0.9239, -2.188), (-0.1951, 0.9808, -2.188), (0.1455, 0.7315, -0.4468), (1.645e-09, 0.7459, -0.4468), (0.2854, 0.6891, -0.4468), (0.4144, 0.6202, -0.4468), (0.5274, 0.5274, -0.4468), (0.6202, 0.4144, -0.4468), (0.6891, 0.2854, -0.4468), (0.7315, 0.1455, -0.4468), (0.7459, -8.052e-08, -0.4468), (0.7315, -0.1455, -0.4468), (0.6891, -0.2854, -0.4468), (0.6202, -0.4144, -0.4468), (0.5274, -0.5274, -0.4468), (0.4144, -0.6202, -0.4468), (0.2854, -0.6891, -0.4468), (0.1455, -0.7315, -0.4468), (1.645e-09, -0.7459, -0.4468), (-0.1455, -0.7315, -0.4468), (-0.2854, -0.6891, -0.4468), (-0.4144, -0.6202, -0.4468), (-0.5274, -0.5274, -0.4468), (-0.6202, -0.4144, -0.4468), (-0.6891, -0.2854, -0.4468), (-0.7315, -0.1455, -0.4468), (-0.7459, -8.052e-08, -0.4468), (-0.7315, 0.1455, -0.4468), (-0.6891, 0.2854, -0.4468), (-0.6202, 0.4144, -0.4468), (-0.5274, 0.5274, -0.4468), (-0.4144, 0.6202, -0.4468), (-0.2854, 0.6891, -0.4468), (-0.1455, 0.7315, -0.4468)], [], [(0, 1, 3, 2), (28, 26, 83, 84), (53, 55, 105, 103), (6, 7, 9, 8), (8, 9, 11, 10), (35, 37, 91, 88), (63, 62, 110, 111), (14, 15, 17, 16), (16, 17, 19, 18), (26, 27, 82, 83), (54, 52, 102, 104), (22, 23, 25, 24), (24, 25, 27, 26), (36, 34, 89, 90), (61, 63, 111, 109), (30, 31, 33, 32), (32, 33, 35, 34), (43, 45, 97, 94), (34, 35, 88, 89), (38, 39, 41, 40), (40, 41, 43, 42), (62, 60, 108, 110), (44, 42, 95, 96), (46, 47, 49, 48), (48, 49, 51, 50), (51, 53, 103, 100), (42, 43, 94, 95), (54, 55, 57, 56), (56, 57, 59, 58), (7, 6, 68, 69), (41, 39, 131, 132), (52, 50, 101, 102), (62, 63, 1, 0), (4, 6, 147, 146), (65, 64, 67, 66), (66, 67, 69, 68), (71, 70, 73, 72), (72, 73, 75, 74), (77, 76, 79, 78), (78, 79, 81, 80), (83, 82, 85, 84), (84, 85, 87, 86), (89, 88, 91, 90), (90, 91, 93, 92), (95, 94, 97, 96), (96, 97, 99, 98), (101, 100, 103, 102), (102, 103, 105, 104), (107, 106, 109, 108), (108, 109, 111, 110), (46, 44, 96, 98), (18, 19, 76, 77), (55, 54, 104, 105), (27, 29, 85, 82), (45, 47, 99, 97), (20, 18, 77, 78), (38, 36, 90, 92), (10, 11, 70, 71), (47, 46, 98, 99), (19, 21, 79, 76), (37, 39, 93, 91), (12, 10, 71, 72), (30, 28, 84, 86), (2, 3, 64, 65), (39, 38, 92, 93), (11, 13, 73, 70), (29, 31, 87, 85), (4, 2, 65, 66), (22, 20, 78, 80), (31, 30, 86, 87), (3, 5, 67, 64), (21, 23, 81, 79), (14, 12, 72, 74), (23, 22, 80, 81), (58, 59, 106, 107), (13, 15, 75, 73), (6, 4, 66, 68), (60, 58, 107, 108), (15, 14, 74, 75), (50, 51, 100, 101), (5, 7, 69, 67), (59, 61, 109, 106), (135, 134, 198, 199), (59, 57, 140, 141), (15, 13, 118, 119), (33, 31, 127, 128), (51, 49, 136, 137), (7, 5, 114, 115), (25, 23, 123, 124), (43, 41, 132, 133), (61, 59, 141, 142), (17, 15, 119, 120), (35, 33, 128, 129), (53, 51, 137, 138), (9, 7, 115, 116), (27, 25, 124, 125), (45, 43, 133, 134), (63, 61, 142, 143), (19, 17, 120, 121), (37, 35, 129, 130), (55, 53, 138, 139), (11, 9, 116, 117), (29, 27, 125, 126), (47, 45, 134, 135), (3, 1, 113, 112), (1, 63, 143, 113), (21, 19, 121, 122), (39, 37, 130, 131), (57, 55, 139, 140), (13, 11, 117, 118), (31, 29, 126, 127), (49, 47, 135, 136), (5, 3, 112, 114), (23, 21, 122, 123), (144, 145, 146, 147, 148, 149, 150, 151, 152, 153, 154, 155, 156, 157, 158, 159, 160, 161, 162, 163, 164, 165, 166, 167, 168, 169, 170, 171, 172, 173, 174, 175), (22, 24, 156, 155), (40, 42, 165, 164), (58, 60, 174, 173), (14, 16, 152, 151), (32, 34, 161, 160), (50, 52, 170, 169), (6, 8, 148, 147), (24, 26, 157, 156), (42, 44, 166, 165), (60, 62, 175, 174), (16, 18, 153, 152), (34, 36, 162, 161), (52, 54, 171, 170), (8, 10, 149, 148), (26, 28, 158, 157), (44, 46, 167, 166), (0, 2, 145, 144), (62, 0, 144, 175), (18, 20, 154, 153), (36, 38, 163, 162), (54, 56, 172, 171), (10, 12, 150, 149), (28, 30, 159, 158), (46, 48, 168, 167), (2, 4, 146, 145), (20, 22, 155, 154), (38, 40, 164, 163), (56, 58, 173, 172), (12, 14, 151, 150), (30, 32, 160, 159), (48, 50, 169, 168), (176, 177, 207, 206, 205, 204, 203, 202, 201, 200, 199, 198, 197, 196, 195, 194, 193, 192, 191, 190, 189, 188, 187, 186, 185, 184, 183, 182, 181, 180, 179, 178), (122, 121, 185, 186), (136, 135, 199, 200), (123, 122, 186, 187), (137, 136, 200, 201), (124, 123, 187, 188), (138, 137, 201, 202), (125, 124, 188, 189), (139, 138, 202, 203), (126, 125, 189, 190), (112, 113, 177, 176), (140, 139, 203, 204), (127, 126, 190, 191), (114, 112, 176, 178), (141, 140, 204, 205), (128, 127, 191, 192), (115, 114, 178, 179), (142, 141, 205, 206), (129, 128, 192, 193), (116, 115, 179, 180), (143, 142, 206, 207), (130, 129, 193, 194), (117, 116, 180, 181), (113, 143, 207, 177), (131, 130, 194, 195), (118, 117, 181, 182), (132, 131, 195, 196), (119, 118, 182, 183), (133, 132, 196, 197), (120, 119, 183, 184), (134, 133, 197, 198), (121, 120, 184, 185)])
me_cylinder.polygons.foreach_set('material_index', [0, 0, 0, 0, 0, 0, 0, 0, 0, 0, 0, 0, 0, 0, 0, 0, 0, 0, 0, 0, 0, 0, 0, 0, 0, 0, 0, 0, 0, 0, 0, 0, 0, 0, 0, 0, 0, 0, 0, 0, 0, 0, 0, 0, 0, 0, 0, 0, 0, 0, 0, 0, 0, 0, 0, 0, 0, 0, 0, 0, 0, 0, 0, 0, 0, 0, 0, 0, 0, 0, 0, 0, 0, 0, 0, 0, 0, 0, 0, 0, 0, 0, 0, 0, 0, 0, 0, 0, 0, 0, 0, 0, 0, 0, 0, 0, 0, 0, 0, 0, 0, 0, 0, 0, 0, 0, 0, 0, 0, 0, 0, 0, 0, 0, 0, 0, 0, 0, 0, 0, 0, 0, 0, 0, 0, 0, 0, 0, 0, 0, 0, 0, 0, 0, 0, 0, 0, 0, 0, 0, 0, 0, 0, 0, 0, 0, 1, 0, 0, 0, 0, 0, 0, 0, 0, 0, 0, 0, 0, 0, 0, 0, 0, 0, 0, 0, 0, 0, 0, 0, 0, 0, 0, 0, 0, 0, 0, 0])
_uv = me_cylinder.uv_layers.new(name='UVMap')
_uv.uv.foreach_set('vector', [1.0, 0.5, 1.0, 1.0, 0.9688, 1.0, 0.9688, 0.5, 0.8418, 0.02827, 0.8833, 0.05045, 0.8833, 0.05045, 0.8418, 0.02827, 0.02827, 0.3418, 0.05045, 0.3833, 0.05045, 0.3833, 0.02827, 0.3418, 0.9062, 0.5, 0.9062, 1.0, 0.875, 1.0, 0.875, 0.5, 0.875, 0.5, 0.875, 1.0, 0.8438, 1.0, 0.8438, 0.5, 0.2032, 0.01461, 0.1582, 0.02827, 0.1582, 0.02827, 0.2032, 0.01461, 0.03125, 1.0, 0.03125, 0.5, 0.03125, 0.5, 0.03125, 1.0, 0.7812, 0.5, 0.7812, 1.0, 0.75, 1.0, 0.75, 0.5, 0.75, 0.5, 0.75, 1.0, 0.7188, 1.0, 0.7188, 0.5, 0.5938, 0.5, 0.5938, 1.0, 0.5938, 1.0, 0.5938, 0.5, 0.5504, 0.3833, 0.5283, 0.3418, 0.5283, 0.3418, 0.5504, 0.3833, 0.6562, 0.5, 0.6562, 1.0, 0.625, 1.0, 0.625, 0.5, 0.625, 0.5, 0.625, 1.0, 0.5938, 1.0, 0.5938, 0.5, 0.6582, 0.02827, 0.7032, 0.01461, 0.7032, 0.01461, 0.6582, 0.02827, 0.1582, 0.4717, 0.2032, 0.4854, 0.2032, 0.4854, 0.1582, 0.4717, 0.5312, 0.5, 0.5312, 1.0, 0.5, 1.0, 0.5, 0.5, 0.5, 0.5, 0.5, 1.0, 0.4688, 1.0, 0.4688, 0.5, 0.05045, 0.1167, 0.02827, 0.1582, 0.02827, 0.1582, 0.05045, 0.1167, 0.4688, 0.5, 0.4688, 1.0, 0.4688, 1.0, 0.4688, 0.5, 0.4062, 0.5, 0.4062, 1.0, 0.375, 1.0, 0.375, 0.5, 0.375, 0.5, 0.375, 1.0, 0.3438, 1.0, 0.3438, 0.5, 0.7032, 0.4854, 0.6582, 0.4717, 0.6582, 0.4717, 0.7032, 0.4854, 0.5283, 0.1582, 0.5504, 0.1167, 0.5504, 0.1167, 0.5283, 0.1582, 0.2812, 0.5, 0.2812, 1.0, 0.25, 1.0, 0.25, 0.5, 0.25, 0.5, 0.25, 1.0, 0.2188, 1.0, 0.2188, 0.5, 0.01461, 0.2968, 0.02827, 0.3418, 0.02827, 0.3418, 0.01461, 0.2968, 0.3438, 0.5, 0.3438, 1.0, 0.3438, 1.0, 0.3438, 0.5, 0.1562, 0.5, 0.1562, 1.0, 0.125, 1.0, 0.125, 0.5, 0.125, 0.5, 0.125, 1.0, 0.09375, 1.0, 0.09375, 0.5, 0.9062, 1.0, 0.9062, 0.5, 0.9062, 0.5, 0.9062, 1.0, 0.375, 1.0, 0.4062, 1.0, 0.4062, 1.0, 0.375, 1.0, 0.5283, 0.3418, 0.5146, 0.2968, 0.5146, 0.2968, 0.5283, 0.3418, 0.03125, 0.5, 0.03125, 1.0, 0.0, 1.0, 0.0, 0.5, 0.8418, 0.4717, 0.8833, 0.4496, 0.8833, 0.4496, 0.8418, 0.4717, 0.9688, 0.5, 0.9688, 1.0, 0.9375, 1.0, 0.9375, 0.5, 0.9375, 0.5, 0.9375, 1.0, 0.9062, 1.0, 0.9062, 0.5, 0.8438, 0.5, 0.8438, 1.0, 0.8125, 1.0, 0.8125, 0.5, 0.8125, 0.5, 0.8125, 1.0, 0.7812, 1.0, 0.7812, 0.5, 0.7188, 0.5, 0.7188, 1.0, 0.6875, 1.0, 0.6875, 0.5, 0.6875, 0.5, 0.6875, 1.0, 0.6562, 1.0, 0.6562, 0.5, 0.5938, 0.5, 0.5938, 1.0, 0.5625, 1.0, 0.5625, 0.5, 0.5625, 0.5, 0.5625, 1.0, 0.5312, 1.0, 0.5312, 0.5, 0.4688, 0.5, 0.4688, 1.0, 0.4375, 1.0, 0.4375, 0.5, 0.4375, 0.5, 0.4375, 1.0, 0.4062, 1.0, 0.4062, 0.5, 0.3438, 0.5, 0.3438, 1.0, 0.3125, 1.0, 0.3125, 0.5, 0.3125, 0.5, 0.3125, 1.0, 0.2812, 1.0, 0.2812, 0.5, 0.2188, 0.5, 0.2188, 1.0, 0.1875, 1.0, 0.1875, 0.5, 0.1875, 0.5, 0.1875, 1.0, 0.1562, 1.0, 0.1562, 0.5, 0.09375, 0.5, 0.09375, 1.0, 0.0625, 1.0, 0.0625, 0.5, 0.0625, 0.5, 0.0625, 1.0, 0.03125, 1.0, 0.03125, 0.5, 0.5146, 0.2032, 0.5283, 0.1582, 0.5283, 0.1582, 0.5146, 0.2032, 0.7188, 0.5, 0.7188, 1.0, 0.7188, 1.0, 0.7188, 0.5, 0.1562, 1.0, 0.1562, 0.5, 0.1562, 0.5, 0.1562, 1.0, 0.3833, 0.05045, 0.3418, 0.02827, 0.3418, 0.02827, 0.3833, 0.05045, 0.02827, 0.1582, 0.01461, 0.2032, 0.01461, 0.2032, 0.02827, 0.1582, 0.9717, 0.1582, 0.9854, 0.2032, 0.9854, 0.2032, 0.9717, 0.1582, 0.6167, 0.05045, 0.6582, 0.02827, 0.6582, 0.02827, 0.6167, 0.05045, 0.8438, 0.5, 0.8438, 1.0, 0.8438, 1.0, 0.8438, 0.5, 0.2812, 1.0, 0.2812, 0.5, 0.2812, 0.5, 0.2812, 1.0, 0.4854, 0.2032, 0.4717, 0.1582, 0.4717, 0.1582, 0.4854, 0.2032, 0.1582, 0.02827, 0.1167, 0.05045, 0.1167, 0.05045, 0.1582, 0.02827, 0.9717, 0.3418, 0.9496, 0.3833, 0.9496, 0.3833, 0.9717, 0.3418, 0.7968, 0.01461, 0.8418, 0.02827, 0.8418, 0.02827, 0.7968, 0.01461, 0.9688, 0.5, 0.9688, 1.0, 0.9688, 1.0, 0.9688, 0.5, 0.4062, 1.0, 0.4062, 0.5, 0.4062, 0.5, 0.4062, 1.0, 0.4496, 0.3833, 0.4717, 0.3418, 0.4717, 0.3418, 0.4496, 0.3833, 0.3418, 0.02827, 0.2968, 0.01461, 0.2968, 0.01461, 0.3418, 0.02827, 0.8418, 0.4717, 0.7968, 0.4854, 0.7968, 0.4854, 0.8418, 0.4717, 0.9496, 0.1167, 0.9717, 0.1582, 0.9717, 0.1582, 0.9496, 0.1167, 0.5312, 1.0, 0.5312, 0.5, 0.5312, 0.5, 0.5312, 1.0, 0.2968, 0.4854, 0.3418, 0.4717, 0.3418, 0.4717, 0.2968, 0.4854, 0.4717, 0.1582, 0.4496, 0.1167, 0.4496, 0.1167, 0.4717, 0.1582, 0.9854, 0.2968, 0.9717, 0.3418, 0.9717, 0.3418, 0.9854, 0.2968, 0.6562, 1.0, 0.6562, 0.5, 0.6562, 0.5, 0.6562, 1.0, 0.09375, 0.5, 0.09375, 1.0, 0.09375, 1.0, 0.09375, 0.5, 0.4717, 0.3418, 0.4854, 0.2968, 0.4854, 0.2968, 0.4717, 0.3418, 0.8833, 0.4496, 0.8418, 0.4717, 0.8418, 0.4717, 0.8833, 0.4496, 0.6582, 0.4717, 0.6167, 0.4496, 0.6167, 0.4496, 0.6582, 0.4717, 0.7812, 1.0, 0.7812, 0.5, 0.7812, 0.5, 0.7812, 1.0, 0.2188, 0.5, 0.2188, 1.0, 0.2188, 1.0, 0.2188, 0.5, 0.3418, 0.4717, 0.3833, 0.4496, 0.3833, 0.4496, 0.3418, 0.4717, 0.1167, 0.4496, 0.1582, 0.4717, 0.1582, 0.4717, 0.1167, 0.4496, 0.01461, 0.2032, 0.02827, 0.1582, 0.02827, 0.1582, 0.01461, 0.2032, 0.09375, 1.0, 0.125, 1.0, 0.125, 1.0, 0.09375, 1.0, 0.4854, 0.2968, 0.4717, 0.3418, 0.4717, 0.3418, 0.4854, 0.2968, 0.5, 1.0, 0.5312, 1.0, 0.5312, 1.0, 0.5, 1.0, 0.2188, 1.0, 0.25, 1.0, 0.25, 1.0, 0.2188, 1.0, 0.3833, 0.4496, 0.3418, 0.4717, 0.3418, 0.4717, 0.3833, 0.4496, 0.625, 1.0, 0.6562, 1.0, 0.6562, 1.0, 0.625, 1.0, 0.3438, 1.0, 0.375, 1.0, 0.375, 1.0, 0.3438, 1.0, 0.1582, 0.4717, 0.1167, 0.4496, 0.1167, 0.4496, 0.1582, 0.4717, 0.75, 1.0, 0.7812, 1.0, 0.7812, 1.0, 0.75, 1.0, 0.4688, 1.0, 0.5, 1.0, 0.5, 1.0, 0.4688, 1.0, 0.02827, 0.3418, 0.01461, 0.2968, 0.01461, 0.2968, 0.02827, 0.3418, 0.875, 1.0, 0.9062, 1.0, 0.9062, 1.0, 0.875, 1.0, 0.5938, 1.0, 0.625, 1.0, 0.625, 1.0, 0.5938, 1.0, 0.02827, 0.1582, 0.05045, 0.1167, 0.05045, 0.1167, 0.02827, 0.1582, 0.2032, 0.4854, 0.1582, 0.4717, 0.1582, 0.4717, 0.2032, 0.4854, 0.7188, 1.0, 0.75, 1.0, 0.75, 1.0, 0.7188, 1.0, 0.1582, 0.02827, 0.2032, 0.01461, 0.2032, 0.01461, 0.1582, 0.02827, 0.05045, 0.3833, 0.02827, 0.3418, 0.02827, 0.3418, 0.05045, 0.3833, 0.8438, 1.0, 0.875, 1.0, 0.875, 1.0, 0.8438, 1.0, 0.3418, 0.02827, 0.3833, 0.05045, 0.3833, 0.05045, 0.3418, 0.02827, 0.01461, 0.2032, 0.02827, 0.1582, 0.02827, 0.1582, 0.01461, 0.2032, 0.9688, 1.0, 1.0, 1.0, 1.0, 1.0, 0.9688, 1.0, 0.0, 1.0, 0.03125, 1.0, 0.03125, 1.0, 0.0, 1.0, 0.4717, 0.1582, 0.4854, 0.2032, 0.4854, 0.2032, 0.4717, 0.1582, 0.1167, 0.05045, 0.1582, 0.02827, 0.1582, 0.02827, 0.1167, 0.05045, 0.125, 1.0, 0.1562, 1.0, 0.1562, 1.0, 0.125, 1.0, 0.4717, 0.3418, 0.4496, 0.3833, 0.4496, 0.3833, 0.4717, 0.3418, 0.2968, 0.01461, 0.3418, 0.02827, 0.3418, 0.02827, 0.2968, 0.01461, 0.25, 1.0, 0.2812, 1.0, 0.2812, 1.0, 0.25, 1.0, 0.3418, 0.4717, 0.2968, 0.4854, 0.2968, 0.4854, 0.3418, 0.4717, 0.4496, 0.1167, 0.4717, 0.1582, 0.4717, 0.1582, 0.4496, 0.1167, 0.75, 0.49, 0.7968, 0.4854, 0.8418, 0.4717, 0.8833, 0.4496, 0.9197, 0.4197, 0.9496, 0.3833, 0.9717, 0.3418, 0.9854, 0.2968, 0.99, 0.25, 0.9854, 0.2032, 0.9717, 0.1582, 0.9496, 0.1167, 0.9197, 0.08029, 0.8833, 0.05045, 0.8418, 0.02827, 0.7968, 0.01461, 0.75, 0.01, 0.7032, 0.01461, 0.6582, 0.02827, 0.6167, 0.05045, 0.5803, 0.08029, 0.5504, 0.1167, 0.5283, 0.1582, 0.5146, 0.2032, 0.51, 0.25, 0.5146, 0.2968, 0.5283, 0.3418, 0.5504, 0.3833, 0.5803, 0.4197, 0.6167, 0.4496, 0.6582, 0.4717, 0.7032, 0.4854, 0.6562, 0.5, 0.625, 0.5, 0.625, 0.5, 0.6562, 0.5, 0.375, 0.5, 0.3438, 0.5, 0.3438, 0.5, 0.375, 0.5, 0.6167, 0.4496, 0.6582, 0.4717, 0.6582, 0.4717, 0.6167, 0.4496, 0.7812, 0.5, 0.75, 0.5, 0.75, 0.5, 0.7812, 0.5, 0.5, 0.5, 0.4688, 0.5, 0.4688, 0.5, 0.5, 0.5, 0.5146, 0.2968, 0.5283, 0.3418, 0.5283, 0.3418, 0.5146, 0.2968, 0.9062, 0.5, 0.875, 0.5, 0.875, 0.5, 0.9062, 0.5, 0.625, 0.5, 0.5938, 0.5, 0.5938, 0.5, 0.625, 0.5, 0.5504, 0.1167, 0.5283, 0.1582, 0.5283, 0.1582, 0.5504, 0.1167, 0.6582, 0.4717, 0.7032, 0.4854, 0.7032, 0.4854, 0.6582, 0.4717, 0.75, 0.5, 0.7188, 0.5, 0.7188, 0.5, 0.75, 0.5, 0.7032, 0.01461, 0.6582, 0.02827, 0.6582, 0.02827, 0.7032, 0.01461, 0.5283, 0.3418, 0.5504, 0.3833, 0.5504, 0.3833, 0.5283, 0.3418, 0.875, 0.5, 0.8438, 0.5, 0.8438, 0.5, 0.875, 0.5, 0.8833, 0.05045, 0.8418, 0.02827, 0.8418, 0.02827, 0.8833, 0.05045, 0.5283, 0.1582, 0.5146, 0.2032, 0.5146, 0.2032, 0.5283, 0.1582, 1.0, 0.5, 0.9688, 0.5, 0.9688, 0.5, 1.0, 0.5, 0.03125, 0.5, 0.0, 0.5, 0.0, 0.5, 0.03125, 0.5, 0.9854, 0.2032, 0.9717, 0.1582, 0.9717, 0.1582, 0.9854, 0.2032, 0.6582, 0.02827, 0.6167, 0.05045, 0.6167, 0.05045, 0.6582, 0.02827, 0.1562, 0.5, 0.125, 0.5, 0.125, 0.5, 0.1562, 0.5, 0.9496, 0.3833, 0.9717, 0.3418, 0.9717, 0.3418, 0.9496, 0.3833, 0.8418, 0.02827, 0.7968, 0.01461, 0.7968, 0.01461, 0.8418, 0.02827, 0.2812, 0.5, 0.25, 0.5, 0.25, 0.5, 0.2812, 0.5, 0.7968, 0.4854, 0.8418, 0.4717, 0.8418, 0.4717, 0.7968, 0.4854, 0.9717, 0.1582, 0.9496, 0.1167, 0.9496, 0.1167, 0.9717, 0.1582, 0.4062, 0.5, 0.375, 0.5, 0.375, 0.5, 0.4062, 0.5, 0.125, 0.5, 0.09375, 0.5, 0.09375, 0.5, 0.125, 0.5, 0.9717, 0.3418, 0.9854, 0.2968, 0.9854, 0.2968, 0.9717, 0.3418, 0.5312, 0.5, 0.5, 0.5, 0.5, 0.5, 0.5312, 0.5, 0.25, 0.5, 0.2188, 0.5, 0.2188, 0.5, 0.25, 0.5, 0.2968, 0.4854, 0.25, 0.49, 0.2032, 0.4854, 0.1582, 0.4717, 0.1167, 0.4496, 0.08029, 0.4197, 0.05045, 0.3833, 0.02827, 0.3418, 0.01461, 0.2968, 0.01, 0.25, 0.01461, 0.2032, 0.02827, 0.1582, 0.05045, 0.1167, 0.08029, 0.08029, 0.1167, 0.05045, 0.1582, 0.02827, 0.2032, 0.01461, 0.25, 0.01, 0.2968, 0.01461, 0.3418, 0.02827, 0.3833, 0.05045, 0.4197, 0.08029, 0.4496, 0.1167, 0.4717, 0.1582, 0.4854, 0.2032, 0.49, 0.25, 0.4854, 0.2968, 0.4717, 0.3418, 0.4496, 0.3833, 0.4197, 0.4197, 0.3833, 0.4496, 0.3418, 0.4717, 0.4717, 0.1582, 0.4854, 0.2032, 0.4854, 0.2032, 0.4717, 0.1582, 0.25, 1.0, 0.2812, 1.0, 0.2812, 1.0, 0.25, 1.0, 0.4496, 0.1167, 0.4717, 0.1582, 0.4717, 0.1582, 0.4496, 0.1167, 0.2188, 1.0, 0.25, 1.0, 0.25, 1.0, 0.2188, 1.0, 0.625, 1.0, 0.6562, 1.0, 0.6562, 1.0, 0.625, 1.0, 0.02827, 0.3418, 0.01461, 0.2968, 0.01461, 0.2968, 0.02827, 0.3418, 0.5938, 1.0, 0.625, 1.0, 0.625, 1.0, 0.5938, 1.0, 0.05045, 0.3833, 0.02827, 0.3418, 0.02827, 0.3418, 0.05045, 0.3833, 0.3418, 0.02827, 0.3833, 0.05045, 0.3833, 0.05045, 0.3418, 0.02827, 0.9688, 1.0, 1.0, 1.0, 1.0, 1.0, 0.9688, 1.0, 0.125, 1.0, 0.1562, 1.0, 0.1562, 1.0, 0.125, 1.0, 0.2968, 0.01461, 0.3418, 0.02827, 0.3418, 0.02827, 0.2968, 0.01461, 0.3418, 0.4717, 0.2968, 0.4854, 0.2968, 0.4854, 0.3418, 0.4717, 0.09375, 1.0, 0.125, 1.0, 0.125, 1.0, 0.09375, 1.0, 0.5, 1.0, 0.5312, 1.0, 0.5312, 1.0, 0.5, 1.0, 0.3833, 0.4496, 0.3418, 0.4717, 0.3418, 0.4717, 0.3833, 0.4496, 0.1582, 0.4717, 0.1167, 0.4496, 0.1167, 0.4496, 0.1582, 0.4717, 0.4688, 1.0, 0.5, 1.0, 0.5, 1.0, 0.4688, 1.0, 0.875, 1.0, 0.9062, 1.0, 0.9062, 1.0, 0.875, 1.0, 0.2032, 0.4854, 0.1582, 0.4717, 0.1582, 0.4717, 0.2032, 0.4854, 0.1582, 0.02827, 0.2032, 0.01461, 0.2032, 0.01461, 0.1582, 0.02827, 0.8438, 1.0, 0.875, 1.0, 0.875, 1.0, 0.8438, 1.0, 0.0, 1.0, 0.03125, 1.0, 0.03125, 1.0, 0.0, 1.0, 0.1167, 0.05045, 0.1582, 0.02827, 0.1582, 0.02827, 0.1167, 0.05045, 0.4717, 0.3418, 0.4496, 0.3833, 0.4496, 0.3833, 0.4717, 0.3418, 0.375, 1.0, 0.4062, 1.0, 0.4062, 1.0, 0.375, 1.0, 0.4854, 0.2968, 0.4717, 0.3418, 0.4717, 0.3418, 0.4854, 0.2968, 0.3438, 1.0, 0.375, 1.0, 0.375, 1.0, 0.3438, 1.0, 0.75, 1.0, 0.7812, 1.0, 0.7812, 1.0, 0.75, 1.0, 0.02827, 0.1582, 0.05045, 0.1167, 0.05045, 0.1167, 0.02827, 0.1582, 0.7188, 1.0, 0.75, 1.0, 0.75, 1.0, 0.7188, 1.0])
me_cylinder.materials.append(mat_material)
me_cylinder.materials.append(mat_material_002)
me_cylinder.update()

# ---- objects
ob_cube = bpy.data.objects.new('Cube', me_cube)
ob_cube_001 = bpy.data.objects.new('Cube.001', me_cube_001)
ob_cylinder = bpy.data.objects.new('Cylinder', me_cylinder)

# ---- transforms, parenting, visibility, modifiers, constraints
ob_cube.location = (0.0, 0.2153, 0.0)
ob_cube.scale = (0.2696, 0.2848, 0.2696)
ob_cube_001.location = (0.0, 0.03181, 0.0)
ob_cube_001.scale = (0.2651, 0.2651, 0.2651)
ob_cylinder.location = (0.0, -0.2552, 0.0)
ob_cylinder.rotation_euler = (1.571, -0.0, 0.0)
ob_cylinder.scale = (0.08898, 0.08898, 0.08357)

# ---- collection membership
col_collection.objects.link(ob_cube)
col_collection.objects.link(ob_cube_001)
col_collection.objects.link(ob_cylinder)

# ---- scene / render settings (as saved in the file)
scene.frame_start = 1; scene.frame_end = 250; scene.frame_set(1)
scene.render.engine = 'BLENDER_EEVEE_NEXT'
bpy.context.view_layer.update()

# ---- added for rendering (the .blend has no active camera and no usable light): camera, sun
cam_auto = bpy.data.cameras.new('AutoCamera')
cam_auto.lens = 50.0
cam_auto.sensor_width = 36.0
cam_auto.clip_end = 1000.0
ob_auto_camera = bpy.data.objects.new('AutoCamera', cam_auto)
scene.collection.objects.link(ob_auto_camera)
ob_auto_camera.location = (0.83765, -0.990673, 0.67012)
ob_auto_camera.rotation_euler = (1.09748, -7.21219e-08, 0.694738)
scene.camera = ob_auto_camera
light_auto_sun = bpy.data.lights.new('AutoSun', 'SUN')
light_auto_sun.energy = 3.0
light_auto_sun.angle = 0.0523599
ob_auto_sun = bpy.data.objects.new('AutoSun', light_auto_sun)
scene.collection.objects.link(ob_auto_sun)
ob_auto_sun.rotation_euler = (0.872665, 0.174533, 0.523599)
bpy.context.view_layer.update()
